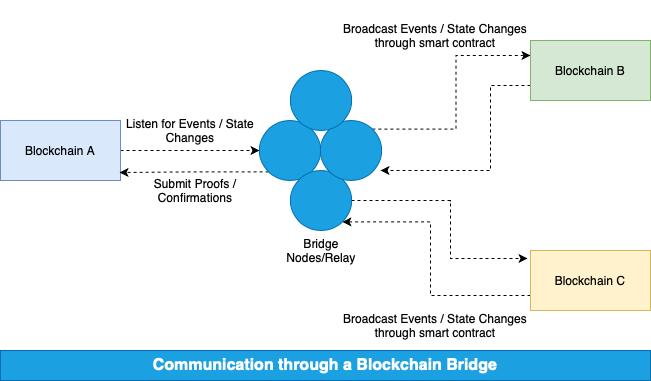

The diagram above was exported from draw.io. Its source (the exported page's mxGraphModel, read from the mxfile embedded in the PNG):
<mxGraphModel dx="954" dy="647" grid="1" gridSize="10" guides="1" tooltips="1" connect="1" arrows="1" fold="1" page="1" pageScale="1" pageWidth="827" pageHeight="1169" math="0" shadow="0">
  <root>
    <mxCell id="0" />
    <mxCell id="1" parent="0" />
    <mxCell id="1H-UabXNkRfVxXWJ81TK-16" style="edgeStyle=orthogonalEdgeStyle;rounded=0;orthogonalLoop=1;jettySize=auto;html=1;exitX=1;exitY=0.5;exitDx=0;exitDy=0;entryX=0;entryY=0.5;entryDx=0;entryDy=0;dashed=1;" edge="1" parent="1" source="ymWy0TGJqXgR9-VHRsqB-4" target="ymWy0TGJqXgR9-VHRsqB-16">
      <mxGeometry relative="1" as="geometry" />
    </mxCell>
    <mxCell id="ymWy0TGJqXgR9-VHRsqB-4" value="Blockchain A" style="rounded=0;whiteSpace=wrap;html=1;fillColor=#dae8fc;strokeColor=#6c8ebf;" parent="1" vertex="1">
      <mxGeometry x="70" y="180" width="120" height="60" as="geometry" />
    </mxCell>
    <mxCell id="ymWy0TGJqXgR9-VHRsqB-5" value="Listen for Events / State Changes" style="text;html=1;strokeColor=none;fillColor=none;align=center;verticalAlign=middle;whiteSpace=wrap;rounded=0;" parent="1" vertex="1">
      <mxGeometry x="184" y="180" width="152" height="20" as="geometry" />
    </mxCell>
    <mxCell id="ymWy0TGJqXgR9-VHRsqB-6" value="Submit Proofs / Confirmations" style="text;html=1;strokeColor=none;fillColor=none;align=center;verticalAlign=middle;whiteSpace=wrap;rounded=0;" parent="1" vertex="1">
      <mxGeometry x="190" y="240" width="150" height="20" as="geometry" />
    </mxCell>
    <mxCell id="1H-UabXNkRfVxXWJ81TK-18" style="edgeStyle=orthogonalEdgeStyle;rounded=0;orthogonalLoop=1;jettySize=auto;html=1;exitX=0;exitY=1;exitDx=0;exitDy=0;entryX=0.992;entryY=0.867;entryDx=0;entryDy=0;entryPerimeter=0;dashed=1;" edge="1" parent="1" source="ymWy0TGJqXgR9-VHRsqB-16" target="ymWy0TGJqXgR9-VHRsqB-4">
      <mxGeometry relative="1" as="geometry" />
    </mxCell>
    <mxCell id="ymWy0TGJqXgR9-VHRsqB-16" value="" style="ellipse;whiteSpace=wrap;html=1;fillColor=#1ba1e2;fontColor=#ffffff;strokeColor=#006EAF;" parent="1" vertex="1">
      <mxGeometry x="329" y="180" width="61" height="60" as="geometry" />
    </mxCell>
    <mxCell id="ymWy0TGJqXgR9-VHRsqB-17" value="Bridge Nodes/Relay" style="text;html=1;strokeColor=none;fillColor=none;align=center;verticalAlign=middle;whiteSpace=wrap;rounded=0;" parent="1" vertex="1">
      <mxGeometry x="361" y="295" width="60" height="30" as="geometry" />
    </mxCell>
    <mxCell id="1H-UabXNkRfVxXWJ81TK-22" style="edgeStyle=orthogonalEdgeStyle;rounded=0;orthogonalLoop=1;jettySize=auto;html=1;exitX=0;exitY=0.75;exitDx=0;exitDy=0;entryX=0.984;entryY=0.833;entryDx=0;entryDy=0;entryPerimeter=0;dashed=1;" edge="1" parent="1" source="ymWy0TGJqXgR9-VHRsqB-21" target="1H-UabXNkRfVxXWJ81TK-13">
      <mxGeometry relative="1" as="geometry">
        <Array as="points">
          <mxPoint x="560" y="145" />
          <mxPoint x="560" y="230" />
        </Array>
      </mxGeometry>
    </mxCell>
    <mxCell id="ymWy0TGJqXgR9-VHRsqB-21" value="Blockchain B" style="rounded=0;whiteSpace=wrap;html=1;fillColor=#d5e8d4;strokeColor=#82b366;" parent="1" vertex="1">
      <mxGeometry x="600" y="100" width="120" height="60" as="geometry" />
    </mxCell>
    <mxCell id="1H-UabXNkRfVxXWJ81TK-10" value="Broadcast Events / State Changes through smart contract" style="text;html=1;strokeColor=none;fillColor=none;align=center;verticalAlign=middle;whiteSpace=wrap;rounded=0;" vertex="1" parent="1">
      <mxGeometry x="410" y="350" width="190" height="70" as="geometry" />
    </mxCell>
    <mxCell id="1H-UabXNkRfVxXWJ81TK-24" style="edgeStyle=orthogonalEdgeStyle;rounded=0;orthogonalLoop=1;jettySize=auto;html=1;exitX=0;exitY=0.75;exitDx=0;exitDy=0;entryX=1;entryY=1;entryDx=0;entryDy=0;dashed=1;" edge="1" parent="1" source="1H-UabXNkRfVxXWJ81TK-11" target="1H-UabXNkRfVxXWJ81TK-12">
      <mxGeometry relative="1" as="geometry">
        <Array as="points">
          <mxPoint x="500" y="355" />
          <mxPoint x="500" y="281" />
        </Array>
      </mxGeometry>
    </mxCell>
    <mxCell id="1H-UabXNkRfVxXWJ81TK-11" value="Blockchain C" style="rounded=0;whiteSpace=wrap;html=1;fillColor=#fff2cc;strokeColor=#d6b656;" vertex="1" parent="1">
      <mxGeometry x="600" y="310" width="120" height="60" as="geometry" />
    </mxCell>
    <mxCell id="1H-UabXNkRfVxXWJ81TK-25" style="edgeStyle=orthogonalEdgeStyle;rounded=0;orthogonalLoop=1;jettySize=auto;html=1;exitX=1;exitY=0.5;exitDx=0;exitDy=0;entryX=-0.025;entryY=0.133;entryDx=0;entryDy=0;entryPerimeter=0;dashed=1;" edge="1" parent="1" source="1H-UabXNkRfVxXWJ81TK-12" target="1H-UabXNkRfVxXWJ81TK-11">
      <mxGeometry relative="1" as="geometry">
        <Array as="points">
          <mxPoint x="520" y="260" />
          <mxPoint x="520" y="318" />
        </Array>
      </mxGeometry>
    </mxCell>
    <mxCell id="1H-UabXNkRfVxXWJ81TK-12" value="" style="ellipse;whiteSpace=wrap;html=1;fillColor=#1ba1e2;fontColor=#ffffff;strokeColor=#006EAF;" vertex="1" parent="1">
      <mxGeometry x="360" y="230" width="61" height="60" as="geometry" />
    </mxCell>
    <mxCell id="1H-UabXNkRfVxXWJ81TK-21" style="edgeStyle=orthogonalEdgeStyle;rounded=0;orthogonalLoop=1;jettySize=auto;html=1;exitX=1;exitY=0;exitDx=0;exitDy=0;entryX=0;entryY=0.25;entryDx=0;entryDy=0;dashed=1;" edge="1" parent="1" source="1H-UabXNkRfVxXWJ81TK-13" target="ymWy0TGJqXgR9-VHRsqB-21">
      <mxGeometry relative="1" as="geometry" />
    </mxCell>
    <mxCell id="1H-UabXNkRfVxXWJ81TK-13" value="" style="ellipse;whiteSpace=wrap;html=1;fillColor=#1ba1e2;fontColor=#ffffff;strokeColor=#006EAF;" vertex="1" parent="1">
      <mxGeometry x="390" y="180" width="61" height="60" as="geometry" />
    </mxCell>
    <mxCell id="1H-UabXNkRfVxXWJ81TK-14" value="" style="ellipse;whiteSpace=wrap;html=1;fillColor=#1ba1e2;fontColor=#ffffff;strokeColor=#006EAF;" vertex="1" parent="1">
      <mxGeometry x="360" y="130" width="61" height="60" as="geometry" />
    </mxCell>
    <mxCell id="1H-UabXNkRfVxXWJ81TK-27" value="Broadcast Events / State Changes through smart contract" style="text;html=1;strokeColor=none;fillColor=none;align=center;verticalAlign=middle;whiteSpace=wrap;rounded=0;" vertex="1" parent="1">
      <mxGeometry x="410" y="60" width="190" height="70" as="geometry" />
    </mxCell>
    <mxCell id="1H-UabXNkRfVxXWJ81TK-28" value="Communication through a Blockchain Bridge" style="text;html=1;align=center;verticalAlign=middle;whiteSpace=wrap;rounded=0;fillColor=#1ba1e2;fontColor=#ffffff;strokeColor=#006EAF;fontStyle=1;fontSize=16;" vertex="1" parent="1">
      <mxGeometry x="70" y="410" width="650" height="30" as="geometry" />
    </mxCell>
  </root>
</mxGraphModel>